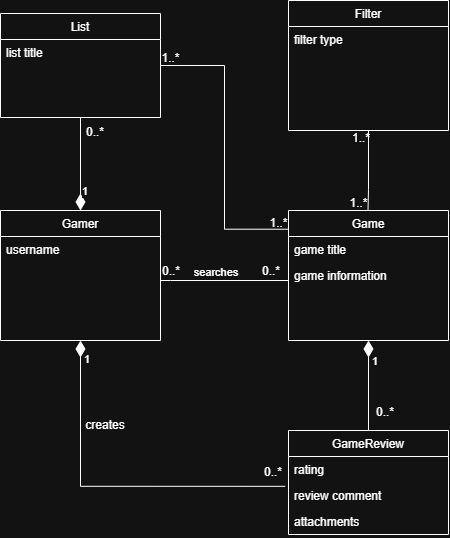

The diagram above was exported from draw.io. Its source (the exported page's mxGraphModel, read from the mxfile embedded in the PNG):
<mxGraphModel dx="1406" dy="780" grid="1" gridSize="10" guides="1" tooltips="1" connect="1" arrows="1" fold="1" page="1" pageScale="1" pageWidth="850" pageHeight="1100" math="0" shadow="0">
  <root>
    <mxCell id="0" />
    <mxCell id="1" parent="0" />
    <mxCell id="gJ2REriQB8W-lzmY6p-h-1" parent="1" style="swimlane;fontStyle=0;align=center;verticalAlign=top;childLayout=stackLayout;horizontal=1;startSize=26;horizontalStack=0;resizeParent=1;resizeLast=0;collapsible=1;marginBottom=0;rounded=0;shadow=0;strokeWidth=1;" value="Gamer" vertex="1">
      <mxGeometry height="130" width="160" x="290" y="310" as="geometry">
        <mxRectangle height="26" width="160" x="230" y="140" as="alternateBounds" />
      </mxGeometry>
    </mxCell>
    <mxCell id="gJ2REriQB8W-lzmY6p-h-2" parent="gJ2REriQB8W-lzmY6p-h-1" style="text;align=left;verticalAlign=top;spacingLeft=4;spacingRight=4;overflow=hidden;rotatable=0;points=[[0,0.5],[1,0.5]];portConstraint=eastwest;" value="username" vertex="1">
      <mxGeometry height="26" width="160" y="26" as="geometry" />
    </mxCell>
    <mxCell id="gJ2REriQB8W-lzmY6p-h-14" parent="1" style="swimlane;fontStyle=0;align=center;verticalAlign=top;childLayout=stackLayout;horizontal=1;startSize=26;horizontalStack=0;resizeParent=1;resizeLast=0;collapsible=1;marginBottom=0;rounded=0;shadow=0;strokeWidth=1;" value="GameReview" vertex="1">
      <mxGeometry height="104" width="160" x="578" y="530" as="geometry">
        <mxRectangle height="26" width="170" x="340" y="380" as="alternateBounds" />
      </mxGeometry>
    </mxCell>
    <mxCell id="gJ2REriQB8W-lzmY6p-h-15" parent="gJ2REriQB8W-lzmY6p-h-14" style="text;align=left;verticalAlign=top;spacingLeft=4;spacingRight=4;overflow=hidden;rotatable=0;points=[[0,0.5],[1,0.5]];portConstraint=eastwest;" value="rating" vertex="1">
      <mxGeometry height="26" width="160" y="26" as="geometry" />
    </mxCell>
    <mxCell id="gJ2REriQB8W-lzmY6p-h-37" parent="gJ2REriQB8W-lzmY6p-h-14" style="text;align=left;verticalAlign=top;spacingLeft=4;spacingRight=4;overflow=hidden;rotatable=0;points=[[0,0.5],[1,0.5]];portConstraint=eastwest;" value="review comment&#10;" vertex="1">
      <mxGeometry height="26" width="160" y="52" as="geometry" />
    </mxCell>
    <mxCell id="2daR_o0cBXPW2sZ02uvL-22" parent="gJ2REriQB8W-lzmY6p-h-14" style="text;align=left;verticalAlign=top;spacingLeft=4;spacingRight=4;overflow=hidden;rotatable=0;points=[[0,0.5],[1,0.5]];portConstraint=eastwest;" value="attachments" vertex="1">
      <mxGeometry height="26" width="160" y="78" as="geometry" />
    </mxCell>
    <mxCell id="gJ2REriQB8W-lzmY6p-h-18" parent="1" style="swimlane;fontStyle=0;align=center;verticalAlign=top;childLayout=stackLayout;horizontal=1;startSize=26;horizontalStack=0;resizeParent=1;resizeLast=0;collapsible=1;marginBottom=0;rounded=0;shadow=0;strokeWidth=1;" value="Game" vertex="1">
      <mxGeometry height="130" width="160" x="578" y="310" as="geometry">
        <mxRectangle height="26" width="160" x="550" y="140" as="alternateBounds" />
      </mxGeometry>
    </mxCell>
    <mxCell id="gJ2REriQB8W-lzmY6p-h-19" parent="gJ2REriQB8W-lzmY6p-h-18" style="text;align=left;verticalAlign=top;spacingLeft=4;spacingRight=4;overflow=hidden;rotatable=0;points=[[0,0.5],[1,0.5]];portConstraint=eastwest;" value="game title" vertex="1">
      <mxGeometry height="26" width="160" y="26" as="geometry" />
    </mxCell>
    <mxCell id="2daR_o0cBXPW2sZ02uvL-21" parent="gJ2REriQB8W-lzmY6p-h-18" style="text;align=left;verticalAlign=top;spacingLeft=4;spacingRight=4;overflow=hidden;rotatable=0;points=[[0,0.5],[1,0.5]];portConstraint=eastwest;" value="game information" vertex="1">
      <mxGeometry height="26" width="160" y="52" as="geometry" />
    </mxCell>
    <mxCell id="gJ2REriQB8W-lzmY6p-h-27" edge="1" parent="1" source="gJ2REriQB8W-lzmY6p-h-1" style="endArrow=none;shadow=0;strokeWidth=1;rounded=0;curved=0;endFill=0;edgeStyle=elbowEdgeStyle;elbow=vertical;defaultLabelBackgroundColor=page;" target="gJ2REriQB8W-lzmY6p-h-18" value="searches">
      <mxGeometry relative="1" x="0.5" y="41" as="geometry">
        <mxPoint x="-40" y="32" as="offset" />
        <Array as="points">
          <mxPoint x="460" y="380" />
        </Array>
        <mxPoint x="450" y="382" as="sourcePoint" />
        <mxPoint x="610" y="382" as="targetPoint" />
      </mxGeometry>
    </mxCell>
    <mxCell id="gJ2REriQB8W-lzmY6p-h-28" connectable="0" parent="gJ2REriQB8W-lzmY6p-h-27" style="resizable=0;align=left;verticalAlign=bottom;labelBackgroundColor=none;fontSize=12;" value="0..*" vertex="1">
      <mxGeometry relative="1" x="-1" as="geometry">
        <mxPoint y="-1" as="offset" />
      </mxGeometry>
    </mxCell>
    <mxCell id="gJ2REriQB8W-lzmY6p-h-29" connectable="0" parent="gJ2REriQB8W-lzmY6p-h-27" style="resizable=0;align=right;verticalAlign=bottom;labelBackgroundColor=none;fontSize=12;" value="0..*" vertex="1">
      <mxGeometry relative="1" x="1" as="geometry">
        <mxPoint x="-7" y="-1" as="offset" />
      </mxGeometry>
    </mxCell>
    <mxCell id="gJ2REriQB8W-lzmY6p-h-40" connectable="0" parent="gJ2REriQB8W-lzmY6p-h-27" style="resizable=0;align=right;verticalAlign=bottom;labelBackgroundColor=none;fontSize=12;" value="0..*" vertex="1">
      <mxGeometry relative="1" x="0.797752808988764" as="geometry">
        <mxPoint x="120" y="140" as="offset" />
      </mxGeometry>
    </mxCell>
    <mxCell id="2daR_o0cBXPW2sZ02uvL-4" connectable="0" parent="gJ2REriQB8W-lzmY6p-h-27" style="resizable=0;align=right;verticalAlign=bottom;labelBackgroundColor=none;fontSize=12;" value="0..*" vertex="1">
      <mxGeometry relative="1" x="0.797752808988764" as="geometry">
        <mxPoint x="8" y="200" as="offset" />
      </mxGeometry>
    </mxCell>
    <mxCell id="2daR_o0cBXPW2sZ02uvL-29" connectable="0" parent="gJ2REriQB8W-lzmY6p-h-27" style="resizable=0;align=right;verticalAlign=bottom;labelBackgroundColor=none;fontSize=12;" value="0..*" vertex="1">
      <mxGeometry relative="1" x="0.797752808988764" as="geometry">
        <mxPoint x="-170" y="-140" as="offset" />
      </mxGeometry>
    </mxCell>
    <mxCell id="gJ2REriQB8W-lzmY6p-h-38" edge="1" parent="1" source="gJ2REriQB8W-lzmY6p-h-18" style="endArrow=none;html=1;endSize=12;startArrow=diamondThin;startSize=14;startFill=1;edgeStyle=orthogonalEdgeStyle;align=left;verticalAlign=bottom;rounded=0;defaultLabelBackgroundColor=page;exitX=0.5;exitY=1;exitDx=0;exitDy=0;entryX=0.5;entryY=0;entryDx=0;entryDy=0;endFill=0;" target="gJ2REriQB8W-lzmY6p-h-14" value="1">
      <mxGeometry relative="1" x="-0.3333" y="2" as="geometry">
        <mxPoint as="offset" />
        <mxPoint x="650" y="490" as="sourcePoint" />
        <mxPoint x="660" y="520" as="targetPoint" />
      </mxGeometry>
    </mxCell>
    <mxCell id="2daR_o0cBXPW2sZ02uvL-5" edge="1" parent="1" source="gJ2REriQB8W-lzmY6p-h-1" style="endArrow=none;html=1;endSize=12;startArrow=diamondThin;startSize=14;startFill=1;edgeStyle=orthogonalEdgeStyle;align=left;verticalAlign=bottom;rounded=0;defaultLabelBackgroundColor=page;exitX=0.5;exitY=1;exitDx=0;exitDy=0;entryX=-0.021;entryY=1.147;entryDx=0;entryDy=0;endFill=0;entryPerimeter=0;" target="gJ2REriQB8W-lzmY6p-h-15" value="1">
      <mxGeometry relative="1" x="-0.8425" y="2" as="geometry">
        <mxPoint as="offset" />
        <mxPoint x="339.5" y="440" as="sourcePoint" />
        <mxPoint x="339.5" y="530" as="targetPoint" />
      </mxGeometry>
    </mxCell>
    <mxCell id="2daR_o0cBXPW2sZ02uvL-6" parent="1" style="text;html=1;whiteSpace=wrap;strokeColor=none;fillColor=none;align=center;verticalAlign=middle;rounded=0;" value="creates" vertex="1">
      <mxGeometry height="30" width="60" x="365" y="510" as="geometry" />
    </mxCell>
    <mxCell id="2daR_o0cBXPW2sZ02uvL-7" parent="1" style="swimlane;fontStyle=0;align=center;verticalAlign=top;childLayout=stackLayout;horizontal=1;startSize=26;horizontalStack=0;resizeParent=1;resizeLast=0;collapsible=1;marginBottom=0;rounded=0;shadow=0;strokeWidth=1;" value="Filter" vertex="1">
      <mxGeometry height="130" width="160" x="578" y="100" as="geometry">
        <mxRectangle height="26" width="160" x="230" y="140" as="alternateBounds" />
      </mxGeometry>
    </mxCell>
    <mxCell id="2daR_o0cBXPW2sZ02uvL-8" parent="2daR_o0cBXPW2sZ02uvL-7" style="text;align=left;verticalAlign=top;spacingLeft=4;spacingRight=4;overflow=hidden;rotatable=0;points=[[0,0.5],[1,0.5]];portConstraint=eastwest;" value="filter type" vertex="1">
      <mxGeometry height="26" width="160" y="26" as="geometry" />
    </mxCell>
    <mxCell id="2daR_o0cBXPW2sZ02uvL-16" edge="1" parent="1" source="2daR_o0cBXPW2sZ02uvL-7" style="endArrow=none;shadow=0;strokeWidth=1;rounded=0;curved=0;endFill=0;edgeStyle=elbowEdgeStyle;elbow=vertical;defaultLabelBackgroundColor=page;exitX=0.5;exitY=1;exitDx=0;exitDy=0;" value="">
      <mxGeometry relative="1" x="0.7348" y="41" as="geometry">
        <mxPoint x="-40" y="32" as="offset" />
        <Array as="points">
          <mxPoint x="669.5" y="289" />
        </Array>
        <mxPoint x="657.5000000000002" y="260.0000000000001" as="sourcePoint" />
        <mxPoint x="657.5" y="310" as="targetPoint" />
      </mxGeometry>
    </mxCell>
    <mxCell id="2daR_o0cBXPW2sZ02uvL-17" connectable="0" parent="2daR_o0cBXPW2sZ02uvL-16" style="resizable=0;align=left;verticalAlign=bottom;labelBackgroundColor=none;fontSize=12;" value="1..*" vertex="1">
      <mxGeometry relative="1" x="-0.116" as="geometry">
        <mxPoint x="-18" y="-20" as="offset" />
      </mxGeometry>
    </mxCell>
    <mxCell id="2daR_o0cBXPW2sZ02uvL-18" connectable="0" parent="2daR_o0cBXPW2sZ02uvL-16" style="resizable=0;align=right;verticalAlign=bottom;labelBackgroundColor=none;fontSize=12;" value="1..*" vertex="1">
      <mxGeometry relative="1" x="1" as="geometry">
        <mxPoint x="1" as="offset" />
      </mxGeometry>
    </mxCell>
    <mxCell id="2daR_o0cBXPW2sZ02uvL-34" connectable="0" parent="2daR_o0cBXPW2sZ02uvL-16" style="resizable=0;align=right;verticalAlign=bottom;labelBackgroundColor=none;fontSize=12;" value="1..*" vertex="1">
      <mxGeometry relative="1" x="1" as="geometry">
        <mxPoint x="-79" y="20" as="offset" />
      </mxGeometry>
    </mxCell>
    <mxCell id="2daR_o0cBXPW2sZ02uvL-35" connectable="0" parent="2daR_o0cBXPW2sZ02uvL-16" style="resizable=0;align=right;verticalAlign=bottom;labelBackgroundColor=none;fontSize=12;" value="1..*" vertex="1">
      <mxGeometry relative="1" x="1" as="geometry">
        <mxPoint x="-187" y="-145" as="offset" />
      </mxGeometry>
    </mxCell>
    <mxCell id="2daR_o0cBXPW2sZ02uvL-24" parent="1" style="swimlane;fontStyle=0;align=center;verticalAlign=top;childLayout=stackLayout;horizontal=1;startSize=26;horizontalStack=0;resizeParent=1;resizeLast=0;collapsible=1;marginBottom=0;rounded=0;shadow=0;strokeWidth=1;" value="List" vertex="1">
      <mxGeometry height="104" width="160" x="290" y="113" as="geometry">
        <mxRectangle height="26" width="170" x="340" y="380" as="alternateBounds" />
      </mxGeometry>
    </mxCell>
    <mxCell id="2daR_o0cBXPW2sZ02uvL-25" parent="2daR_o0cBXPW2sZ02uvL-24" style="text;align=left;verticalAlign=top;spacingLeft=4;spacingRight=4;overflow=hidden;rotatable=0;points=[[0,0.5],[1,0.5]];portConstraint=eastwest;" value="list title" vertex="1">
      <mxGeometry height="26" width="160" y="26" as="geometry" />
    </mxCell>
    <mxCell id="2daR_o0cBXPW2sZ02uvL-28" edge="1" parent="1" source="gJ2REriQB8W-lzmY6p-h-1" style="endArrow=none;html=1;endSize=12;startArrow=diamondThin;startSize=14;startFill=1;edgeStyle=orthogonalEdgeStyle;align=left;verticalAlign=bottom;rounded=0;defaultLabelBackgroundColor=page;exitX=0.5;exitY=0;exitDx=0;exitDy=0;entryX=0.5;entryY=1;entryDx=0;entryDy=0;endFill=0;" target="2daR_o0cBXPW2sZ02uvL-24" value="1">
      <mxGeometry relative="1" x="-0.7849" as="geometry">
        <mxPoint as="offset" />
        <mxPoint x="365" y="270" as="sourcePoint" />
        <mxPoint x="570" y="416" as="targetPoint" />
      </mxGeometry>
    </mxCell>
    <mxCell id="2daR_o0cBXPW2sZ02uvL-30" edge="1" parent="1" source="2daR_o0cBXPW2sZ02uvL-24" style="edgeStyle=orthogonalEdgeStyle;rounded=0;orthogonalLoop=1;jettySize=auto;html=1;entryX=0.002;entryY=0.144;entryDx=0;entryDy=0;entryPerimeter=0;defaultLabelBackgroundColor=page;endArrow=none;endFill=0;" target="gJ2REriQB8W-lzmY6p-h-18">
      <mxGeometry relative="1" as="geometry" />
    </mxCell>
  </root>
</mxGraphModel>